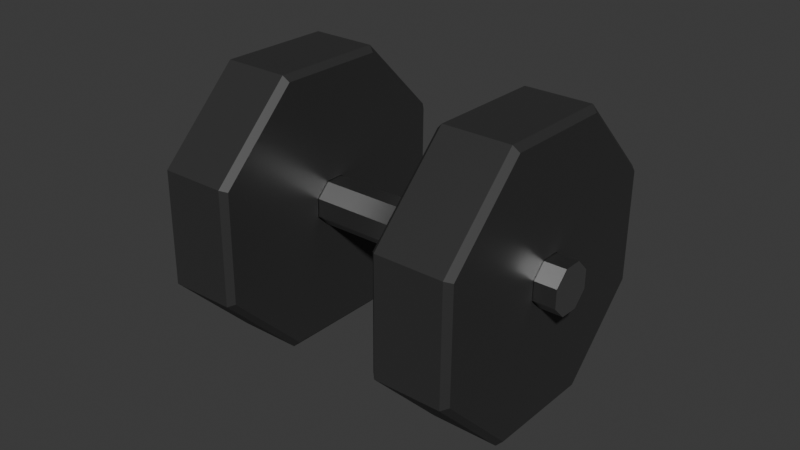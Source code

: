 # Source: dumbell.blend  (saved by Blender 4.3.34; exported with 4.5.12 LTS)
import bpy
from mathutils import Matrix  # noqa: F401  (used for matrix-valued properties, if any)

bpy.ops.wm.read_factory_settings(use_empty=True)
scene = bpy.context.scene
scene.name = 'Scene'

# ---- collections
col_collection = bpy.data.collections.new('Collection'); scene.collection.children.link(col_collection)

# ---- materials (node trees are filled in below, after node groups)
mat_plate_003 = bpy.data.materials.new('Plate.003')
mat_plate_003.diffuse_color = (0.03193, 0.03193, 0.03193, 1.0)
mat_plate_003.roughness = 0.5
mat_bar_002 = bpy.data.materials.new('Bar.002')
mat_bar_002.diffuse_color = (0.5475, 0.5475, 0.5475, 1.0)
mat_bar_002.roughness = 0.3189
mat_bar_002.metallic = 1.0

# ---- material node trees
mat_plate_003.use_nodes = True; mat_plate_003.node_tree.nodes.clear()
_N = mat_plate_003.node_tree.nodes; _L = mat_plate_003.node_tree.links
n0 = _N.new('ShaderNodeBsdfPrincipled'); n0.name = 'Principled BSDF'; n0.location = (10, 300)
n0.inputs[0].default_value = (0.03193, 0.03193, 0.03193, 1.0)
n1 = _N.new('ShaderNodeOutputMaterial'); n1.name = 'Material Output'; n1.location = (300, 300)
n2 = _N.new('ShaderNodeNormalMap'); n2.name = 'Normal Map'; n2.location = (-300, -300)
n2.label = 'Normal/Map'
n2.inputs[0].default_value = 0.0
_L.new(n0.outputs[0], n1.inputs[0])
_L.new(n2.outputs[0], n0.inputs[5])
n1.is_active_output = True
mat_bar_002.use_nodes = True; mat_bar_002.node_tree.nodes.clear()
_N = mat_bar_002.node_tree.nodes; _L = mat_bar_002.node_tree.links
n0 = _N.new('ShaderNodeBsdfPrincipled'); n0.name = 'Principled BSDF'; n0.location = (10, 300)
n0.inputs[0].default_value = (0.5475, 0.5475, 0.5475, 1.0)
n0.inputs[1].default_value = 1.0
n0.inputs[2].default_value = 0.3189
n1 = _N.new('ShaderNodeOutputMaterial'); n1.name = 'Material Output'; n1.location = (300, 300)
n2 = _N.new('ShaderNodeNormalMap'); n2.name = 'Normal Map'; n2.location = (-300, -300)
n2.label = 'Normal/Map'
n2.inputs[0].default_value = 0.0
_L.new(n0.outputs[0], n1.inputs[0])
_L.new(n2.outputs[0], n0.inputs[5])
n1.is_active_output = True

# ---- world
world_world = bpy.data.worlds.new('World'); scene.world = world_world
world_world.use_nodes = True; world_world.node_tree.nodes.clear()
_N = world_world.node_tree.nodes; _L = world_world.node_tree.links
n0 = _N.new('ShaderNodeOutputWorld'); n0.name = 'World Output'; n0.location = (300, 300)
n1 = _N.new('ShaderNodeBackground'); n1.name = 'Background'; n1.location = (10, 300)
n1.inputs[0].default_value = (0.05088, 0.05088, 0.05088, 1.0)
_L.new(n1.outputs[0], n0.inputs[0])
n0.is_active_output = True
world_world.color = (0.05088, 0.05088, 0.05088)
world_world.sun_shadow_jitter_overblur = 0.0

# ---- meshes
me_cylinder_002 = bpy.data.meshes.new('Cylinder.002')
me_cylinder_002.from_pydata([(0.4141, 0.1366, 0.2629), (0.2598, 0.1362, 0.2874), (0.4151, -0.1335, 0.2654), (0.3833, 0.3256, 0.07248), (0.4253, 0.1309, 0.2475), (0.3958, 0.3121, 0.06496), (0.4263, -0.128, 0.2499), (0.3831, 0.02151, -0.005809), (0.3833, -0.02378, -0.005381), (0.2065, 0.02107, 0.02227), (0.3779, 0.05321, -0.03774), (0.2013, 0.05277, -0.009659), (0.3708, 0.05276, -0.08246), (0.1942, 0.05232, -0.05438), (0.3659, 0.02042, -0.1138), (0.3552, 0.3095, -0.1907), (0.3409, 0.323, -0.1942), (0.3272, 0.1247, -0.3698), (0.3117, 0.1301, -0.381), (0.3282, -0.1342, -0.3673), (0.3128, -0.14, -0.3785), (0.3577, -0.3155, -0.1848), (0.3661, -0.02486, -0.1134), (0.3713, -0.05657, -0.08143), (0.1895, -0.0253, -0.08528), (0.1947, -0.057, -0.05335), (0.1893, 0.01998, -0.08571), (0.1473, -0.1347, -0.3386), (0.1463, 0.1242, -0.341), (0.1585, -0.1404, -0.354), (0.1767, -0.3159, -0.1561), (0.1893, -0.3294, -0.1636), (0.2174, -0.3133, 0.09963), (0.2316, -0.3267, 0.1032), (0.2454, -0.1285, 0.2787), (0.2018, -0.05655, -0.008627), (0.2067, -0.02421, 0.0227), (0.3784, -0.05612, -0.0367), (0.3983, -0.3129, 0.07086), (0.3859, -0.3264, 0.07863), (0.3435, -0.3291, -0.1881), (0.2609, -0.1339, 0.29), (0.2444, 0.1304, 0.2763), (0.2149, 0.3117, 0.09373), (0.2291, 0.3253, 0.097), (0.1743, 0.3091, -0.162), (0.1867, 0.3226, -0.1697), (0.1574, 0.1297, -0.3565), (-0.4103, -0.02487, 0.1194), (-0.4105, 0.01895, 0.119), (-0.4151, -0.05616, 0.08907), (-0.4219, -0.0566, 0.04579), (-0.4269, -0.02592, 0.0149), (-0.4271, 0.01789, 0.01449), (-0.4224, 0.04919, 0.04479), (-0.4155, 0.04962, 0.08807), (0.4295, 0.05171, -0.04627), (0.4345, 0.02104, -0.01538), (0.4226, 0.05128, -0.08954), (0.4179, 0.01999, -0.1199), (0.418, -0.02383, -0.1194), (0.423, -0.05451, -0.08855), (0.4299, -0.05407, -0.04527), (0.4347, -0.02278, -0.01496), (-0.1438, 0.1352, 0.3516), (-0.2981, 0.1348, 0.3761), (-0.1427, -0.1349, 0.3541), (-0.1746, 0.3243, 0.1612), (-0.1326, 0.1295, 0.3362), (-0.1621, 0.3107, 0.1537), (-0.1316, -0.1294, 0.3386), (-0.1748, 0.02013, 0.08289), (-0.1746, -0.02516, 0.08331), (-0.3514, 0.01969, 0.111), (-0.18, 0.05183, 0.05096), (-0.3566, 0.05139, 0.07904), (-0.1871, 0.05138, 0.006235), (-0.3637, 0.05094, 0.03431), (-0.192, 0.01904, -0.02509), (-0.2027, 0.3082, -0.102), (-0.217, 0.3216, -0.1055), (-0.2307, 0.1233, -0.2811), (-0.2462, 0.1287, -0.2923), (-0.2297, -0.1356, -0.2786), (-0.2451, -0.1414, -0.2898), (-0.2002, -0.3168, -0.09612), (-0.1918, -0.02625, -0.02466), (-0.1866, -0.05795, 0.007267), (-0.3684, -0.02668, 0.003417), (-0.3632, -0.05839, 0.03534), (-0.3686, 0.0186, 0.00299), (-0.4106, -0.1361, -0.2499), (-0.4116, 0.1228, -0.2523), (-0.3994, -0.1417, -0.2653), (-0.3811, -0.3173, -0.06736), (-0.3686, -0.3308, -0.07487), (-0.3405, -0.3147, 0.1883), (-0.3262, -0.3281, 0.1919), (-0.3125, -0.1298, 0.3674), (-0.3561, -0.05794, 0.08007), (-0.3512, -0.0256, 0.1114), (-0.1795, -0.0575, 0.05199), (-0.1596, -0.3143, 0.1596), (-0.172, -0.3277, 0.1673), (-0.2144, -0.3304, -0.0994), (-0.297, -0.1353, 0.3787), (-0.3135, 0.1291, 0.3649), (-0.343, 0.3103, 0.1824), (-0.3288, 0.3239, 0.1857), (-0.3836, 0.3077, -0.07325), (-0.3712, 0.3212, -0.08102), (-0.4004, 0.1283, -0.2678)], [], [(0, 1, 44, 3), (2, 41, 1, 0), (2, 0, 4, 6), (0, 3, 5, 4), (7, 4, 5, 10), (8, 6, 4, 7), (9, 36, 8, 7), (11, 9, 7, 10), (13, 11, 10, 12), (10, 5, 15, 12), (26, 13, 12, 14), (15, 17, 14, 12), (16, 18, 17, 15), (3, 16, 15, 5), (18, 20, 19, 17), (17, 19, 22, 14), (20, 40, 21, 19), (19, 21, 23, 22), (25, 24, 22, 23), (24, 26, 14, 22), (27, 24, 25, 30), (28, 26, 24, 27), (29, 47, 28, 27), (31, 29, 27, 30), (33, 31, 30, 32), (30, 25, 35, 32), (41, 33, 32, 34), (32, 35, 36, 34), (36, 35, 37, 8), (35, 25, 23, 37), (37, 38, 6, 8), (23, 21, 38, 37), (39, 2, 6, 38), (40, 39, 38, 21), (39, 33, 41, 2), (40, 31, 33, 39), (20, 29, 31, 40), (9, 42, 34, 36), (1, 41, 34, 42), (44, 1, 42, 43), (11, 43, 42, 9), (46, 44, 43, 45), (45, 43, 11, 13), (47, 46, 45, 28), (26, 28, 45, 13), (3, 44, 46, 16), (16, 46, 47, 18), (18, 47, 29, 20), (55, 56, 58, 54), (49, 57, 56, 55), (54, 58, 59, 53), (53, 59, 60, 52), (52, 60, 61, 51), (51, 61, 62, 50), (50, 62, 63, 48), (48, 49, 55, 54, 53, 52, 51, 50), (56, 57, 63, 62, 61, 60, 59, 58), (48, 63, 57, 49), (64, 65, 108, 67), (66, 105, 65, 64), (66, 64, 68, 70), (64, 67, 69, 68), (71, 68, 69, 74), (72, 70, 68, 71), (73, 100, 72, 71), (75, 73, 71, 74), (77, 75, 74, 76), (74, 69, 79, 76), (90, 77, 76, 78), (79, 81, 78, 76), (80, 82, 81, 79), (67, 80, 79, 69), (82, 84, 83, 81), (81, 83, 86, 78), (84, 104, 85, 83), (83, 85, 87, 86), (89, 88, 86, 87), (88, 90, 78, 86), (91, 88, 89, 94), (92, 90, 88, 91), (93, 111, 92, 91), (95, 93, 91, 94), (97, 95, 94, 96), (94, 89, 99, 96), (105, 97, 96, 98), (96, 99, 100, 98), (100, 99, 101, 72), (99, 89, 87, 101), (101, 102, 70, 72), (87, 85, 102, 101), (103, 66, 70, 102), (104, 103, 102, 85), (103, 97, 105, 66), (104, 95, 97, 103), (84, 93, 95, 104), (73, 106, 98, 100), (65, 105, 98, 106), (108, 65, 106, 107), (75, 107, 106, 73), (110, 108, 107, 109), (109, 107, 75, 77), (111, 110, 109, 92), (90, 92, 109, 77), (67, 108, 110, 80), (80, 110, 111, 82), (82, 111, 93, 84)])
me_cylinder_002.polygons.foreach_set('use_smooth', [True] * 106)
me_cylinder_002.polygons.foreach_set('material_index', [0, 0, 0, 0, 0, 0, 0, 0, 0, 0, 0, 0, 0, 0, 0, 0, 0, 0, 0, 0, 0, 0, 0, 0, 0, 0, 0, 0, 0, 0, 0, 0, 0, 0, 0, 0, 0, 0, 0, 0, 0, 0, 0, 0, 0, 0, 0, 0, 1, 1, 1, 1, 1, 1, 1, 1, 1, 1, 0, 0, 0, 0, 0, 0, 0, 0, 0, 0, 0, 0, 0, 0, 0, 0, 0, 0, 0, 0, 0, 0, 0, 0, 0, 0, 0, 0, 0, 0, 0, 0, 0, 0, 0, 0, 0, 0, 0, 0, 0, 0, 0, 0, 0, 0, 0, 0])
_k = set([(0, 1), (0, 2), (0, 3), (0, 4), (1, 41), (1, 42), (1, 44), (2, 6), (2, 39), (2, 41), (3, 5), (3, 16), (3, 44), (4, 5), (4, 6), (5, 15), (6, 38), (7, 8), (7, 9), (7, 10), (8, 36), (8, 37), (9, 11), (9, 36), (10, 11), (10, 12), (11, 13), (12, 13), (12, 14), (13, 26), (14, 22), (14, 26), (15, 16), (15, 17), (16, 18), (16, 46), (17, 18), (17, 19), (18, 20), (18, 47), (19, 20), (19, 21), (20, 29), (20, 40), (21, 38), (21, 40), (22, 23), (22, 24), (23, 25), (23, 37), (24, 25), (24, 26), (25, 35), (27, 28), (27, 29), (27, 30), (28, 45), (28, 47), (29, 31), (29, 47), (30, 31), (30, 32), (31, 33), (31, 40), (32, 33), (32, 34), (33, 39), (33, 41), (34, 41), (34, 42), (35, 36), (35, 37), (38, 39), (39, 40), (42, 43), (43, 44), (43, 45), (44, 46), (45, 46), (46, 47), (48, 49), (48, 50), (48, 63), (49, 55), (49, 57), (50, 51), (50, 62), (51, 52), (51, 61), (52, 53), (52, 60), (53, 54), (53, 59), (54, 55), (54, 58), (55, 56), (56, 57), (56, 58), (57, 63), (58, 59), (59, 60), (60, 61), (61, 62), (62, 63), (64, 65), (64, 66), (64, 67), (64, 68), (65, 105), (65, 106), (65, 108), (66, 70), (66, 103), (66, 105), (67, 69), (67, 80), (67, 108), (68, 69), (68, 70), (69, 79), (70, 102), (71, 72), (71, 73), (71, 74), (72, 100), (72, 101), (73, 75), (73, 100), (74, 75), (74, 76), (75, 77), (76, 77), (76, 78), (77, 90), (78, 86), (78, 90), (79, 80), (79, 81), (80, 82), (80, 110), (81, 82), (81, 83), (82, 84), (82, 111), (83, 84), (83, 85), (84, 93), (84, 104), (85, 102), (85, 104), (86, 87), (86, 88), (87, 89), (87, 101), (88, 89), (88, 90), (89, 99), (91, 92), (91, 93), (91, 94), (92, 109), (92, 111), (93, 95), (93, 111), (94, 95), (94, 96), (95, 97), (95, 104), (96, 97), (96, 98), (97, 103), (97, 105), (98, 105), (98, 106), (99, 100), (99, 101), (102, 103), (103, 104), (106, 107), (107, 108), (107, 109), (108, 110), (109, 110), (110, 111)])
me_cylinder_002.attributes.new('sharp_edge', 'BOOLEAN', 'EDGE').data.foreach_set('value', [ (min(e.vertices), max(e.vertices)) in _k for e in me_cylinder_002.edges])
_uv = me_cylinder_002.uv_layers.new(name='UVMap')
_uv.uv.foreach_set('vector', [1.0, 0.5656, 1.0, 0.9344, 0.875, 0.9344, 0.875, 0.5656, 0.125, 0.5656, 0.125, 0.9344, 0.0, 0.9344, 0.0, 0.5656, 0.125, 0.5656, 0.0, 0.5656, 0.002587, 0.5, 0.1224, 0.5, 1.0, 0.5656, 0.875, 0.5656, 0.8776, 0.5, 0.9974, 0.5, 0.75, 0.2801, 0.75, 0.4801, 0.9127, 0.4127, 0.7713, 0.2713, 0.7287, 0.2713, 0.5873, 0.4127, 0.75, 0.4801, 0.75, 0.2801, 0.25, 0.2801, 0.2287, 0.2713, 0.7287, 0.2713, 0.75, 0.2801, 0.2713, 0.2713, 0.25, 0.2801, 0.75, 0.2801, 0.7713, 0.2713, 0.2801, 0.25, 0.2713, 0.2713, 0.7713, 0.2713, 0.7801, 0.25, 0.7713, 0.2713, 0.9127, 0.4127, 0.9801, 0.25, 0.7801, 0.25, 0.2713, 0.2287, 0.2801, 0.25, 0.7801, 0.25, 0.7713, 0.2287, 0.9801, 0.25, 0.9127, 0.08732, 0.7713, 0.2287, 0.7801, 0.25, 0.75, 0.5656, 0.625, 0.5656, 0.6276, 0.5, 0.7474, 0.5, 0.875, 0.5656, 0.75, 0.5656, 0.7526, 0.5, 0.8724, 0.5, 0.625, 0.5656, 0.5, 0.5656, 0.5026, 0.5, 0.6224, 0.5, 0.9127, 0.08732, 0.75, 0.01993, 0.75, 0.2199, 0.7713, 0.2287, 0.5, 0.5656, 0.375, 0.5656, 0.3776, 0.5, 0.4974, 0.5, 0.75, 0.01993, 0.5873, 0.08732, 0.7287, 0.2287, 0.75, 0.2199, 0.2287, 0.2287, 0.25, 0.2199, 0.75, 0.2199, 0.7287, 0.2287, 0.25, 0.2199, 0.2713, 0.2287, 0.7713, 0.2287, 0.75, 0.2199, 0.25, 0.01993, 0.25, 0.2199, 0.2287, 0.2287, 0.08732, 0.08732, 0.4127, 0.08732, 0.2713, 0.2287, 0.25, 0.2199, 0.25, 0.01993, 0.5, 0.9344, 0.625, 0.9344, 0.6224, 1.0, 0.5026, 1.0, 0.375, 0.9344, 0.5, 0.9344, 0.4974, 1.0, 0.3776, 1.0, 0.25, 0.9344, 0.375, 0.9344, 0.3724, 1.0, 0.2526, 1.0, 0.08732, 0.08732, 0.2287, 0.2287, 0.2199, 0.25, 0.01993, 0.25, 0.125, 0.9344, 0.25, 0.9344, 0.2474, 1.0, 0.1276, 1.0, 0.01993, 0.25, 0.2199, 0.25, 0.2287, 0.2713, 0.08732, 0.4127, 0.2287, 0.2713, 0.2199, 0.25, 0.7199, 0.25, 0.7287, 0.2713, 0.2199, 0.25, 0.2287, 0.2287, 0.7287, 0.2287, 0.7199, 0.25, 0.7199, 0.25, 0.5199, 0.25, 0.5873, 0.4127, 0.7287, 0.2713, 0.7287, 0.2287, 0.5873, 0.08732, 0.5199, 0.25, 0.7199, 0.25, 0.25, 0.5656, 0.125, 0.5656, 0.1276, 0.5, 0.2474, 0.5, 0.375, 0.5656, 0.25, 0.5656, 0.2526, 0.5, 0.3724, 0.5, 0.25, 0.5656, 0.25, 0.9344, 0.125, 0.9344, 0.125, 0.5656, 0.375, 0.5656, 0.375, 0.9344, 0.25, 0.9344, 0.25, 0.5656, 0.5, 0.5656, 0.5, 0.9344, 0.375, 0.9344, 0.375, 0.5656, 0.25, 0.2801, 0.25, 0.4801, 0.08732, 0.4127, 0.2287, 0.2713, 0.0, 0.9344, 0.125, 0.9344, 0.1224, 1.0, 0.002587, 1.0, 0.875, 0.9344, 1.0, 0.9344, 0.9974, 1.0, 0.8776, 1.0, 0.2713, 0.2713, 0.4127, 0.4127, 0.25, 0.4801, 0.25, 0.2801, 0.75, 0.9344, 0.875, 0.9344, 0.8724, 1.0, 0.7526, 1.0, 0.4801, 0.25, 0.4127, 0.4127, 0.2713, 0.2713, 0.2801, 0.25, 0.625, 0.9344, 0.75, 0.9344, 0.7474, 1.0, 0.6276, 1.0, 0.2713, 0.2287, 0.4127, 0.08732, 0.4801, 0.25, 0.2801, 0.25, 0.875, 0.5656, 0.875, 0.9344, 0.75, 0.9344, 0.75, 0.5656, 0.75, 0.5656, 0.75, 0.9344, 0.625, 0.9344, 0.625, 0.5656, 0.625, 0.5656, 0.625, 0.9344, 0.5, 0.9344, 0.5, 0.5656, 0.7287, 0.2713, 0.7713, 0.2713, 0.7801, 0.25, 0.7199, 0.25, 0.75, 0.2801, 0.75, 0.2801, 0.7713, 0.2713, 0.7287, 0.2713, 0.7199, 0.25, 0.7801, 0.25, 0.7713, 0.2287, 0.7287, 0.2287, 0.7287, 0.2287, 0.7713, 0.2287, 0.75, 0.2199, 0.75, 0.2199, 0.75, 0.2199, 0.75, 0.2199, 0.7287, 0.2287, 0.7713, 0.2287, 0.7713, 0.2287, 0.7287, 0.2287, 0.7199, 0.25, 0.7801, 0.25, 0.7801, 0.25, 0.7199, 0.25, 0.7287, 0.2713, 0.7713, 0.2713, 0.7713, 0.2713, 0.75, 0.2801, 0.7287, 0.2713, 0.7199, 0.25, 0.7287, 0.2287, 0.75, 0.2199, 0.7713, 0.2287, 0.7801, 0.25, 0.7713, 0.2713, 0.75, 0.2801, 0.7287, 0.2713, 0.7199, 0.25, 0.7287, 0.2287, 0.75, 0.2199, 0.7713, 0.2287, 0.7801, 0.25, 0.7713, 0.2713, 0.7287, 0.2713, 0.75, 0.2801, 0.75, 0.2801, 1.0, 0.5656, 1.0, 0.9344, 0.875, 0.9344, 0.875, 0.5656, 0.125, 0.5656, 0.125, 0.9344, 0.0, 0.9344, 0.0, 0.5656, 0.125, 0.5656, 0.0, 0.5656, 0.002587, 0.5, 0.1224, 0.5, 1.0, 0.5656, 0.875, 0.5656, 0.8776, 0.5, 0.9974, 0.5, 0.75, 0.2801, 0.75, 0.4801, 0.9127, 0.4127, 0.7713, 0.2713, 0.7287, 0.2713, 0.5873, 0.4127, 0.75, 0.4801, 0.75, 0.2801, 0.25, 0.2801, 0.2287, 0.2713, 0.7287, 0.2713, 0.75, 0.2801, 0.2713, 0.2713, 0.25, 0.2801, 0.75, 0.2801, 0.7713, 0.2713, 0.2801, 0.25, 0.2713, 0.2713, 0.7713, 0.2713, 0.7801, 0.25, 0.7713, 0.2713, 0.9127, 0.4127, 0.9801, 0.25, 0.7801, 0.25, 0.2713, 0.2287, 0.2801, 0.25, 0.7801, 0.25, 0.7713, 0.2287, 0.9801, 0.25, 0.9127, 0.08732, 0.7713, 0.2287, 0.7801, 0.25, 0.75, 0.5656, 0.625, 0.5656, 0.6276, 0.5, 0.7474, 0.5, 0.875, 0.5656, 0.75, 0.5656, 0.7526, 0.5, 0.8724, 0.5, 0.625, 0.5656, 0.5, 0.5656, 0.5026, 0.5, 0.6224, 0.5, 0.9127, 0.08732, 0.75, 0.01993, 0.75, 0.2199, 0.7713, 0.2287, 0.5, 0.5656, 0.375, 0.5656, 0.3776, 0.5, 0.4974, 0.5, 0.75, 0.01993, 0.5873, 0.08732, 0.7287, 0.2287, 0.75, 0.2199, 0.2287, 0.2287, 0.25, 0.2199, 0.75, 0.2199, 0.7287, 0.2287, 0.25, 0.2199, 0.2713, 0.2287, 0.7713, 0.2287, 0.75, 0.2199, 0.25, 0.01993, 0.25, 0.2199, 0.2287, 0.2287, 0.08732, 0.08732, 0.4127, 0.08732, 0.2713, 0.2287, 0.25, 0.2199, 0.25, 0.01993, 0.5, 0.9344, 0.625, 0.9344, 0.6224, 1.0, 0.5026, 1.0, 0.375, 0.9344, 0.5, 0.9344, 0.4974, 1.0, 0.3776, 1.0, 0.25, 0.9344, 0.375, 0.9344, 0.3724, 1.0, 0.2526, 1.0, 0.08732, 0.08732, 0.2287, 0.2287, 0.2199, 0.25, 0.01993, 0.25, 0.125, 0.9344, 0.25, 0.9344, 0.2474, 1.0, 0.1276, 1.0, 0.01993, 0.25, 0.2199, 0.25, 0.2287, 0.2713, 0.08732, 0.4127, 0.2287, 0.2713, 0.2199, 0.25, 0.7199, 0.25, 0.7287, 0.2713, 0.2199, 0.25, 0.2287, 0.2287, 0.7287, 0.2287, 0.7199, 0.25, 0.7199, 0.25, 0.5199, 0.25, 0.5873, 0.4127, 0.7287, 0.2713, 0.7287, 0.2287, 0.5873, 0.08732, 0.5199, 0.25, 0.7199, 0.25, 0.25, 0.5656, 0.125, 0.5656, 0.1276, 0.5, 0.2474, 0.5, 0.375, 0.5656, 0.25, 0.5656, 0.2526, 0.5, 0.3724, 0.5, 0.25, 0.5656, 0.25, 0.9344, 0.125, 0.9344, 0.125, 0.5656, 0.375, 0.5656, 0.375, 0.9344, 0.25, 0.9344, 0.25, 0.5656, 0.5, 0.5656, 0.5, 0.9344, 0.375, 0.9344, 0.375, 0.5656, 0.25, 0.2801, 0.25, 0.4801, 0.08732, 0.4127, 0.2287, 0.2713, 0.0, 0.9344, 0.125, 0.9344, 0.1224, 1.0, 0.002587, 1.0, 0.875, 0.9344, 1.0, 0.9344, 0.9974, 1.0, 0.8776, 1.0, 0.2713, 0.2713, 0.4127, 0.4127, 0.25, 0.4801, 0.25, 0.2801, 0.75, 0.9344, 0.875, 0.9344, 0.8724, 1.0, 0.7526, 1.0, 0.4801, 0.25, 0.4127, 0.4127, 0.2713, 0.2713, 0.2801, 0.25, 0.625, 0.9344, 0.75, 0.9344, 0.7474, 1.0, 0.6276, 1.0, 0.2713, 0.2287, 0.4127, 0.08732, 0.4801, 0.25, 0.2801, 0.25, 0.875, 0.5656, 0.875, 0.9344, 0.75, 0.9344, 0.75, 0.5656, 0.75, 0.5656, 0.75, 0.9344, 0.625, 0.9344, 0.625, 0.5656, 0.625, 0.5656, 0.625, 0.9344, 0.5, 0.9344, 0.5, 0.5656])
me_cylinder_002.materials.append(mat_plate_003)
me_cylinder_002.materials.append(mat_bar_002)
me_cylinder_002.update()
me_cylinder_002.normals_split_custom_set([tuple(v) for v in zip(*[iter([-0.1082, -0.7141, -0.6916, -0.1082, -0.7141, -0.6916, -0.1082, -0.7141, -0.6916, -0.1082, -0.7141, -0.6916, -0.157, -0.009945, -0.9876, -0.157, -0.009945, -0.9876, -0.157, -0.009945, -0.9876, -0.157, -0.009945, -0.9876, -0.8093, -0.00876, -0.5873, -0.8093, -0.00876, -0.5873, -0.8093, -0.00876, -0.5873, -0.8093, -0.00876, -0.5873, -0.7748, -0.5067, -0.378, -0.7748, -0.5067, -0.378, -0.7748, -0.5067, -0.378, -0.7748, -0.5067, -0.378, -0.9864, 0.00063, 0.1641, -0.9864, 0.00063, 0.1641, -0.9871, 0.004834, 0.1599, -0.9871, 0.004834, 0.1599, -0.9864, -0.005375, 0.1642, -0.9864, -0.005375, 0.1642, -0.9864, 0.00063, 0.1641, -0.9864, 0.00063, 0.1641, 0.157, 0.009945, 0.9876, 0.157, 0.009945, 0.9876, 0.157, 0.009945, 0.9876, 0.157, 0.009945, 0.9876, 0.1082, 0.7141, 0.6916, 0.1082, 0.7141, 0.6916, 0.1082, 0.7141, 0.6916, 0.1082, 0.7141, 0.6916, -0.003976, 0.9999, -0.009439, -0.003976, 0.9999, -0.009439, -0.003976, 0.9999, -0.009439, -0.003976, 0.9999, -0.009439, -0.9871, 0.004834, 0.1599, -0.9871, 0.004834, 0.1599, -0.9881, 0.004774, 0.154, -0.9881, 0.004774, 0.154, -0.1138, 0.7, -0.705, -0.1138, 0.7, -0.705, -0.1138, 0.7, -0.705, -0.1138, 0.7, -0.705, -0.9881, 0.004774, 0.154, -0.9887, 0.000486, 0.1498, -0.9887, 0.000486, 0.1498, -0.9881, 0.004774, 0.154, -0.6179, -0.4967, 0.6095, -0.6179, -0.4967, 0.6095, -0.6179, -0.4967, 0.6095, -0.6179, -0.4967, 0.6095, -0.6955, -0.7088, 0.1177, -0.6955, -0.7088, 0.1177, -0.6955, -0.7088, 0.1177, -0.6955, -0.7088, 0.1177, -0.5873, 0.005303, 0.8093, -0.5873, 0.005303, 0.8093, -0.5873, 0.005303, 0.8093, -0.5873, 0.005303, 0.8093, -0.9887, 0.000486, 0.1498, -0.9887, -0.005519, 0.1499, -0.9887, -0.005519, 0.1499, -0.9887, 0.000486, 0.1498, -0.6218, 0.5032, 0.6001, -0.6218, 0.5032, 0.6001, -0.6218, 0.5032, 0.6001, -0.6218, 0.5032, 0.6001, -0.9887, -0.005519, 0.1499, -0.988, -0.009724, 0.1541, -0.988, -0.009724, 0.1541, -0.9887, -0.005519, 0.1499, -0.1082, -0.7141, -0.6916, -0.1082, -0.7141, -0.6916, -0.1082, -0.7141, -0.6916, -0.1082, -0.7141, -0.6916, -0.157, -0.009945, -0.9876, -0.157, -0.009945, -0.9876, -0.157, -0.009945, -0.9876, -0.157, -0.009945, -0.9876, 0.9864, -0.0006301, -0.1641, 0.9864, -0.0006301, -0.1641, 0.9871, -0.004834, -0.1599, 0.9871, -0.004834, -0.1599, 0.9864, 0.005375, -0.1642, 0.9864, 0.005375, -0.1642, 0.9864, -0.0006301, -0.1641, 0.9864, -0.0006301, -0.1641, 0.8093, 0.008761, 0.5873, 0.8093, 0.008761, 0.5873, 0.8093, 0.008761, 0.5873, 0.8093, 0.008761, 0.5873, 0.7748, 0.5067, 0.378, 0.7748, 0.5067, 0.378, 0.7748, 0.5067, 0.378, 0.7748, 0.5067, 0.378, 0.6955, 0.7088, -0.1177, 0.6955, 0.7088, -0.1177, 0.6955, 0.7088, -0.1177, 0.6955, 0.7088, -0.1177, 0.9871, -0.004834, -0.1599, 0.9871, -0.004834, -0.1599, 0.9881, -0.004774, -0.154, 0.9881, -0.004774, -0.154, 0.6179, 0.4967, -0.6095, 0.6179, 0.4967, -0.6095, 0.6179, 0.4967, -0.6095, 0.6179, 0.4967, -0.6095, 0.9881, -0.004774, -0.154, 0.9881, -0.004774, -0.154, 0.9887, -0.0004858, -0.1498, 0.9887, -0.0004858, -0.1498, 0.1138, -0.7, 0.705, 0.1138, -0.7, 0.705, 0.1138, -0.7, 0.705, 0.1138, -0.7, 0.705, 0.003976, -0.9999, 0.009437, 0.003976, -0.9999, 0.009437, 0.003976, -0.9999, 0.009437, 0.003976, -0.9999, 0.009437, -0.9871, -0.009664, 0.16, -0.9871, -0.009664, 0.16, -0.9864, -0.005375, 0.1642, -0.9864, -0.005375, 0.1642, -0.988, -0.009724, 0.1541, -0.988, -0.009724, 0.1541, -0.9871, -0.009664, 0.16, -0.9871, -0.009664, 0.16, -0.7788, 0.4933, -0.3875, -0.7788, 0.4933, -0.3875, -0.7788, 0.4933, -0.3875, -0.7788, 0.4933, -0.3875, -0.7011, 0.7053, 0.1044, -0.7011, 0.7053, 0.1044, -0.7011, 0.7053, 0.1044, -0.7011, 0.7053, 0.1044, -0.1138, 0.7, -0.705, -0.1138, 0.7, -0.705, -0.1138, 0.7, -0.705, -0.1138, 0.7, -0.705, -0.003976, 0.9999, -0.009438, -0.003976, 0.9999, -0.009438, -0.003976, 0.9999, -0.009438, -0.003976, 0.9999, -0.009438, 0.1082, 0.7141, 0.6916, 0.1082, 0.7141, 0.6916, 0.1082, 0.7141, 0.6916, 0.1082, 0.7141, 0.6916, 0.9887, 0.005519, -0.1499, 0.9887, 0.005519, -0.1499, 0.9887, -0.0004858, -0.1498, 0.9887, -0.0004858, -0.1498, 0.5873, -0.005303, -0.8093, 0.5873, -0.005303, -0.8093, 0.5873, -0.005303, -0.8093, 0.5873, -0.005303, -0.8093, 0.6218, -0.5032, -0.6001, 0.6218, -0.5032, -0.6001, 0.6218, -0.5032, -0.6001, 0.6218, -0.5032, -0.6001, 0.988, 0.009723, -0.1541, 0.988, 0.009723, -0.1541, 0.9887, 0.005519, -0.1499, 0.9887, 0.005519, -0.1499, 0.7011, -0.7053, -0.1044, 0.7011, -0.7053, -0.1044, 0.7011, -0.7053, -0.1044, 0.7011, -0.7053, -0.1044, 0.9871, 0.009664, -0.16, 0.988, 0.009723, -0.1541, 0.988, 0.009723, -0.1541, 0.9871, 0.009664, -0.16, 0.7788, -0.4933, 0.3875, 0.7788, -0.4933, 0.3875, 0.7788, -0.4933, 0.3875, 0.7788, -0.4933, 0.3875, 0.9864, 0.005375, -0.1642, 0.9864, 0.005375, -0.1642, 0.9871, 0.009664, -0.16, 0.9871, 0.009664, -0.16, 0.003976, -0.9999, 0.009438, 0.003976, -0.9999, 0.009438, 0.003976, -0.9999, 0.009438, 0.003976, -0.9999, 0.009438, 0.1138, -0.7, 0.705, 0.1138, -0.7, 0.705, 0.1138, -0.7, 0.705, 0.1138, -0.7, 0.705, 0.157, 0.009945, 0.9876, 0.157, 0.009945, 0.9876, 0.157, 0.009945, 0.9876, 0.157, 0.009945, 0.9876, -0.003976, 0.9999, -0.009438, -0.003976, 0.9999, -0.009438, -0.003976, 0.9999, -0.009438, -0.003976, 0.9999, -0.009438, 0.1082, 0.7141, 0.6916, 0.1082, 0.7141, 0.6916, 0.1082, 0.7141, 0.6916, 0.1082, 0.7141, 0.6916, -0.1138, 0.7, -0.705, -0.1138, 0.7, -0.705, -0.1138, 0.7, -0.705, -0.1138, 0.7, -0.705, -0.157, -0.009945, -0.9876, -0.157, -0.009945, -0.9876, -0.157, -0.009945, -0.9876, -0.157, -0.009945, -0.9876, -0.1082, -0.7141, -0.6916, -0.1082, -0.7141, -0.6916, -0.1082, -0.7141, -0.6916, -0.1082, -0.7141, -0.6916, 0.003976, -0.9999, 0.009438, 0.003976, -0.9999, 0.009438, 0.003976, -0.9999, 0.009438, 0.003976, -0.9999, 0.009438, 0.1138, -0.7, 0.705, 0.1138, -0.7, 0.705, 0.1138, -0.7, 0.705, 0.1138, -0.7, 0.705, -0.9876, -0.002445, 0.157, -0.9876, -0.002445, 0.157, -0.9876, -0.002445, 0.157, -0.9876, -0.002445, 0.157, -0.9876, -0.002445, 0.157, -0.9876, -0.002445, 0.157, -0.9876, -0.002445, 0.157, -0.9876, -0.002445, 0.157, 0.9876, 0.002445, -0.157, 0.9876, 0.002445, -0.157, 0.9876, 0.002445, -0.157, 0.9876, 0.002445, -0.157, 0.9876, 0.002445, -0.157, 0.9876, 0.002445, -0.157, 0.9876, 0.002445, -0.157, 0.9876, 0.002445, -0.157, 0.157, 0.009945, 0.9876, 0.157, 0.009945, 0.9876, 0.157, 0.009945, 0.9876, 0.157, 0.009945, 0.9876, -0.1082, -0.7141, -0.6916, -0.1082, -0.7141, -0.6916, -0.1082, -0.7141, -0.6916, -0.1082, -0.7141, -0.6916, -0.157, -0.009945, -0.9876, -0.157, -0.009945, -0.9876, -0.157, -0.009945, -0.9876, -0.157, -0.009945, -0.9876, -0.8093, -0.008761, -0.5873, -0.8093, -0.008761, -0.5873, -0.8093, -0.008761, -0.5873, -0.8093, -0.008761, -0.5873, -0.7748, -0.5067, -0.378, -0.7748, -0.5067, -0.378, -0.7748, -0.5067, -0.378, -0.7748, -0.5067, -0.378, -0.9864, 0.00063, 0.1641, -0.9864, 0.00063, 0.1641, -0.9871, 0.004834, 0.1599, -0.9871, 0.004834, 0.1599, -0.9864, -0.005375, 0.1642, -0.9864, -0.005375, 0.1642, -0.9864, 0.00063, 0.1641, -0.9864, 0.00063, 0.1641, 0.157, 0.009945, 0.9876, 0.157, 0.009945, 0.9876, 0.157, 0.009945, 0.9876, 0.157, 0.009945, 0.9876, 0.1082, 0.7141, 0.6916, 0.1082, 0.7141, 0.6916, 0.1082, 0.7141, 0.6916, 0.1082, 0.7141, 0.6916, -0.003976, 0.9999, -0.009439, -0.003976, 0.9999, -0.009439, -0.003976, 0.9999, -0.009439, -0.003976, 0.9999, -0.009439, -0.9871, 0.004834, 0.1599, -0.9871, 0.004834, 0.1599, -0.9881, 0.004774, 0.154, -0.9881, 0.004774, 0.154, -0.1138, 0.7, -0.705, -0.1138, 0.7, -0.705, -0.1138, 0.7, -0.705, -0.1138, 0.7, -0.705, -0.9881, 0.004774, 0.154, -0.9887, 0.0004859, 0.1498, -0.9887, 0.0004859, 0.1498, -0.9881, 0.004774, 0.154, -0.6179, -0.4967, 0.6095, -0.6179, -0.4967, 0.6095, -0.6179, -0.4967, 0.6095, -0.6179, -0.4967, 0.6095, -0.6955, -0.7088, 0.1177, -0.6955, -0.7088, 0.1177, -0.6955, -0.7088, 0.1177, -0.6955, -0.7088, 0.1177, -0.5873, 0.005303, 0.8093, -0.5873, 0.005303, 0.8093, -0.5873, 0.005303, 0.8093, -0.5873, 0.005303, 0.8093, -0.9887, 0.0004859, 0.1498, -0.9887, -0.005519, 0.1499, -0.9887, -0.005519, 0.1499, -0.9887, 0.0004859, 0.1498, -0.6218, 0.5032, 0.6001, -0.6218, 0.5032, 0.6001, -0.6218, 0.5032, 0.6001, -0.6218, 0.5032, 0.6001, -0.9887, -0.005519, 0.1499, -0.988, -0.009723, 0.1541, -0.988, -0.009723, 0.1541, -0.9887, -0.005519, 0.1499, -0.1082, -0.7141, -0.6916, -0.1082, -0.7141, -0.6916, -0.1082, -0.7141, -0.6916, -0.1082, -0.7141, -0.6916, -0.157, -0.009945, -0.9876, -0.157, -0.009945, -0.9876, -0.157, -0.009945, -0.9876, -0.157, -0.009945, -0.9876, 0.9864, -0.0006301, -0.1641, 0.9864, -0.0006301, -0.1641, 0.9871, -0.004834, -0.1599, 0.9871, -0.004834, -0.1599, 0.9864, 0.005375, -0.1642, 0.9864, 0.005375, -0.1642, 0.9864, -0.0006301, -0.1641, 0.9864, -0.0006301, -0.1641, 0.8093, 0.008761, 0.5873, 0.8093, 0.008761, 0.5873, 0.8093, 0.008761, 0.5873, 0.8093, 0.008761, 0.5873, 0.7748, 0.5067, 0.378, 0.7748, 0.5067, 0.378, 0.7748, 0.5067, 0.378, 0.7748, 0.5067, 0.378, 0.6955, 0.7088, -0.1177, 0.6955, 0.7088, -0.1177, 0.6955, 0.7088, -0.1177, 0.6955, 0.7088, -0.1177, 0.9871, -0.004834, -0.1599, 0.9871, -0.004834, -0.1599, 0.9881, -0.004774, -0.154, 0.9881, -0.004774, -0.154, 0.6179, 0.4967, -0.6095, 0.6179, 0.4967, -0.6095, 0.6179, 0.4967, -0.6095, 0.6179, 0.4967, -0.6095, 0.9881, -0.004774, -0.154, 0.9881, -0.004774, -0.154, 0.9887, -0.0004858, -0.1498, 0.9887, -0.0004858, -0.1498, 0.1138, -0.7, 0.705, 0.1138, -0.7, 0.705, 0.1138, -0.7, 0.705, 0.1138, -0.7, 0.705, 0.003976, -0.9999, 0.009437, 0.003976, -0.9999, 0.009437, 0.003976, -0.9999, 0.009437, 0.003976, -0.9999, 0.009437, -0.9871, -0.009664, 0.16, -0.9871, -0.009664, 0.16, -0.9864, -0.005375, 0.1642, -0.9864, -0.005375, 0.1642, -0.988, -0.009723, 0.1541, -0.988, -0.009723, 0.1541, -0.9871, -0.009664, 0.16, -0.9871, -0.009664, 0.16, -0.7788, 0.4933, -0.3875, -0.7788, 0.4933, -0.3875, -0.7788, 0.4933, -0.3875, -0.7788, 0.4933, -0.3875, -0.7011, 0.7053, 0.1044, -0.7011, 0.7053, 0.1044, -0.7011, 0.7053, 0.1044, -0.7011, 0.7053, 0.1044, -0.1138, 0.7, -0.705, -0.1138, 0.7, -0.705, -0.1138, 0.7, -0.705, -0.1138, 0.7, -0.705, -0.003976, 0.9999, -0.009438, -0.003976, 0.9999, -0.009438, -0.003976, 0.9999, -0.009438, -0.003976, 0.9999, -0.009438, 0.1082, 0.7141, 0.6916, 0.1082, 0.7141, 0.6916, 0.1082, 0.7141, 0.6916, 0.1082, 0.7141, 0.6916, 0.9887, 0.005519, -0.1499, 0.9887, 0.005519, -0.1499, 0.9887, -0.0004858, -0.1498, 0.9887, -0.0004858, -0.1498, 0.5873, -0.005303, -0.8093, 0.5873, -0.005303, -0.8093, 0.5873, -0.005303, -0.8093, 0.5873, -0.005303, -0.8093, 0.6218, -0.5032, -0.6001, 0.6218, -0.5032, -0.6001, 0.6218, -0.5032, -0.6001, 0.6218, -0.5032, -0.6001, 0.988, 0.009723, -0.1541, 0.988, 0.009723, -0.1541, 0.9887, 0.005519, -0.1499, 0.9887, 0.005519, -0.1499, 0.7011, -0.7053, -0.1044, 0.7011, -0.7053, -0.1044, 0.7011, -0.7053, -0.1044, 0.7011, -0.7053, -0.1044, 0.9871, 0.009664, -0.16, 0.988, 0.009723, -0.1541, 0.988, 0.009723, -0.1541, 0.9871, 0.009664, -0.16, 0.7788, -0.4933, 0.3875, 0.7788, -0.4933, 0.3875, 0.7788, -0.4933, 0.3875, 0.7788, -0.4933, 0.3875, 0.9864, 0.005375, -0.1642, 0.9864, 0.005375, -0.1642, 0.9871, 0.009664, -0.16, 0.9871, 0.009664, -0.16, 0.003976, -0.9999, 0.009437, 0.003976, -0.9999, 0.009437, 0.003976, -0.9999, 0.009437, 0.003976, -0.9999, 0.009437, 0.1138, -0.7, 0.705, 0.1138, -0.7, 0.705, 0.1138, -0.7, 0.705, 0.1138, -0.7, 0.705, 0.157, 0.009945, 0.9876, 0.157, 0.009945, 0.9876, 0.157, 0.009945, 0.9876, 0.157, 0.009945, 0.9876])] * 3)])

# ---- objects
ob_cylinder_001 = bpy.data.objects.new('Cylinder.001', me_cylinder_002)

# ---- transforms, parenting, visibility, modifiers, constraints
ob_cylinder_001.location = (0.0, 0.0, 0.0)
ob_cylinder_001.rotation_euler = (0.0, -0.1571, 0.0)
ob_cylinder_001.scale = (0.7854, 0.7854, 0.7854)
ob_cylinder_001.color = (0.8, 0.8, 0.8, 1.0)

# ---- collection membership
col_collection.objects.link(ob_cylinder_001)

# ---- scene / render settings (as saved in the file)
scene.frame_start = 1; scene.frame_end = 250; scene.frame_set(1)
scene.render.engine = 'BLENDER_EEVEE_NEXT'
bpy.context.view_layer.update()

# ---- added for rendering (the .blend has no active camera and no usable light): camera, sun
cam_auto = bpy.data.cameras.new('AutoCamera')
cam_auto.lens = 50.0
cam_auto.sensor_width = 36.0
cam_auto.clip_end = 1000.0
ob_auto_camera = bpy.data.objects.new('AutoCamera', cam_auto)
scene.collection.objects.link(ob_auto_camera)
ob_auto_camera.location = (1.06991, -1.28223, 0.853003)
ob_auto_camera.rotation_euler = (1.09748, -7.21219e-08, 0.694738)
scene.camera = ob_auto_camera
light_auto_sun = bpy.data.lights.new('AutoSun', 'SUN')
light_auto_sun.energy = 3.0
light_auto_sun.angle = 0.0523599
ob_auto_sun = bpy.data.objects.new('AutoSun', light_auto_sun)
scene.collection.objects.link(ob_auto_sun)
ob_auto_sun.rotation_euler = (0.872665, 0.174533, 0.523599)
bpy.context.view_layer.update()
